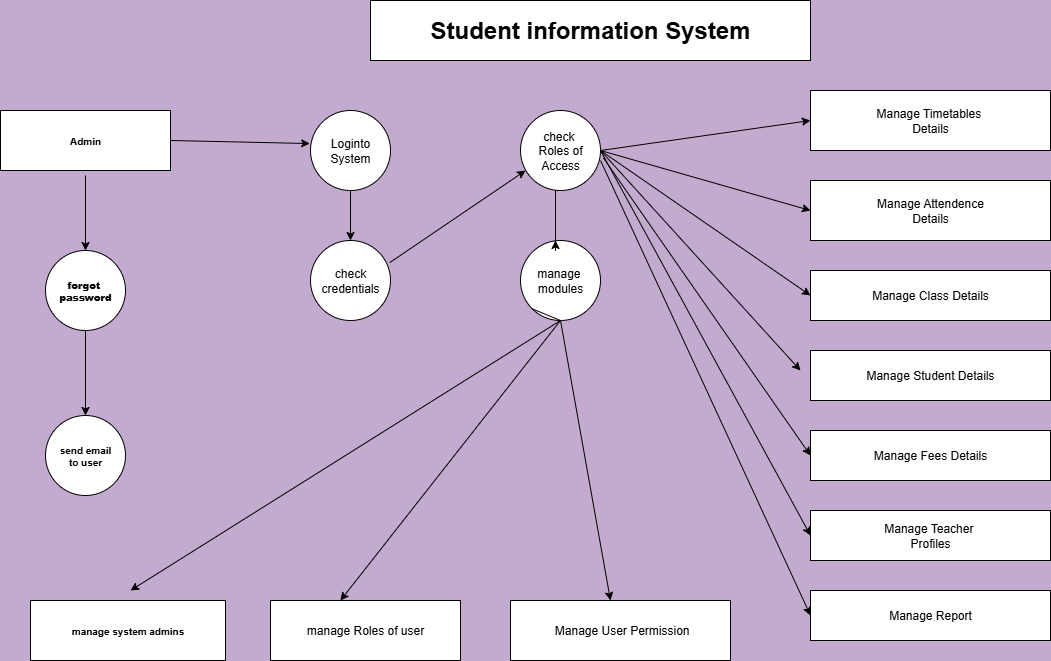

The diagram above was exported from draw.io. Its source (the exported page's mxGraphModel, read from the mxfile embedded in the PNG):
<mxGraphModel dx="1892" dy="562" grid="1" gridSize="10" guides="1" tooltips="1" connect="1" arrows="1" fold="1" page="1" pageScale="1" pageWidth="850" pageHeight="1100" background="#C3ABD0" math="0" shadow="0">
  <root>
    <mxCell id="0" />
    <mxCell id="1" parent="0" />
    <mxCell id="B9bhNFq967bc7j9UL2lG-1" value="&lt;h1&gt;Student information System&lt;/h1&gt;" style="rounded=0;whiteSpace=wrap;html=1;" vertex="1" parent="1">
      <mxGeometry x="200" y="10" width="440" height="60" as="geometry" />
    </mxCell>
    <mxCell id="B9bhNFq967bc7j9UL2lG-3" value="&lt;h5&gt;Admin&lt;/h5&gt;" style="rounded=0;whiteSpace=wrap;html=1;" vertex="1" parent="1">
      <mxGeometry x="-170" y="120" width="170" height="60" as="geometry" />
    </mxCell>
    <mxCell id="B9bhNFq967bc7j9UL2lG-27" style="edgeStyle=orthogonalEdgeStyle;rounded=0;orthogonalLoop=1;jettySize=auto;html=1;exitX=0.5;exitY=1;exitDx=0;exitDy=0;entryX=0.5;entryY=0;entryDx=0;entryDy=0;" edge="1" parent="1" source="B9bhNFq967bc7j9UL2lG-4" target="B9bhNFq967bc7j9UL2lG-6">
      <mxGeometry relative="1" as="geometry" />
    </mxCell>
    <mxCell id="B9bhNFq967bc7j9UL2lG-4" value="Loginto&lt;div&gt;System&lt;/div&gt;" style="ellipse;whiteSpace=wrap;html=1;aspect=fixed;" vertex="1" parent="1">
      <mxGeometry x="140" y="120" width="80" height="80" as="geometry" />
    </mxCell>
    <mxCell id="B9bhNFq967bc7j9UL2lG-5" value="check&amp;nbsp;&lt;div&gt;Roles of Access&lt;/div&gt;" style="ellipse;whiteSpace=wrap;html=1;aspect=fixed;" vertex="1" parent="1">
      <mxGeometry x="350" y="120" width="80" height="80" as="geometry" />
    </mxCell>
    <mxCell id="B9bhNFq967bc7j9UL2lG-6" value="check&lt;div&gt;credentials&lt;/div&gt;" style="ellipse;whiteSpace=wrap;html=1;aspect=fixed;" vertex="1" parent="1">
      <mxGeometry x="140" y="250" width="80" height="80" as="geometry" />
    </mxCell>
    <mxCell id="B9bhNFq967bc7j9UL2lG-7" value="manage&amp;nbsp;&lt;div&gt;modules&lt;/div&gt;" style="ellipse;whiteSpace=wrap;html=1;aspect=fixed;" vertex="1" parent="1">
      <mxGeometry x="350" y="250" width="80" height="80" as="geometry" />
    </mxCell>
    <mxCell id="B9bhNFq967bc7j9UL2lG-8" value="&lt;h5&gt;&lt;b&gt;forgot&amp;nbsp;&lt;br&gt;&lt;/b&gt;&lt;b&gt;password&lt;/b&gt;&lt;/h5&gt;" style="ellipse;whiteSpace=wrap;html=1;aspect=fixed;" vertex="1" parent="1">
      <mxGeometry x="-125" y="260" width="80" height="80" as="geometry" />
    </mxCell>
    <mxCell id="B9bhNFq967bc7j9UL2lG-9" value="&lt;h5&gt;send email&lt;br&gt;to user&lt;/h5&gt;" style="ellipse;whiteSpace=wrap;html=1;aspect=fixed;" vertex="1" parent="1">
      <mxGeometry x="-125" y="425" width="80" height="80" as="geometry" />
    </mxCell>
    <mxCell id="B9bhNFq967bc7j9UL2lG-11" value="&lt;h5&gt;manage system admins&lt;/h5&gt;" style="rounded=0;whiteSpace=wrap;html=1;" vertex="1" parent="1">
      <mxGeometry x="-140" y="610" width="195" height="60" as="geometry" />
    </mxCell>
    <mxCell id="B9bhNFq967bc7j9UL2lG-12" value="manage Roles of user" style="rounded=0;whiteSpace=wrap;html=1;" vertex="1" parent="1">
      <mxGeometry x="100" y="610" width="190" height="60" as="geometry" />
    </mxCell>
    <mxCell id="B9bhNFq967bc7j9UL2lG-13" value="&amp;nbsp;Manage User Permission" style="rounded=0;whiteSpace=wrap;html=1;" vertex="1" parent="1">
      <mxGeometry x="340" y="610" width="220" height="60" as="geometry" />
    </mxCell>
    <mxCell id="B9bhNFq967bc7j9UL2lG-14" value="Manage Timetables&amp;nbsp;&lt;div&gt;Details&lt;/div&gt;" style="rounded=0;whiteSpace=wrap;html=1;" vertex="1" parent="1">
      <mxGeometry x="640" y="100" width="240" height="60" as="geometry" />
    </mxCell>
    <mxCell id="B9bhNFq967bc7j9UL2lG-15" value="Manage Attendence&lt;div&gt;Details&lt;/div&gt;" style="rounded=0;whiteSpace=wrap;html=1;" vertex="1" parent="1">
      <mxGeometry x="640" y="190" width="240" height="60" as="geometry" />
    </mxCell>
    <mxCell id="B9bhNFq967bc7j9UL2lG-16" value="Manage Class Details" style="rounded=0;whiteSpace=wrap;html=1;" vertex="1" parent="1">
      <mxGeometry x="640" y="280" width="240" height="50" as="geometry" />
    </mxCell>
    <mxCell id="B9bhNFq967bc7j9UL2lG-17" value="Manage Student Details" style="rounded=0;whiteSpace=wrap;html=1;" vertex="1" parent="1">
      <mxGeometry x="640" y="360" width="240" height="50" as="geometry" />
    </mxCell>
    <mxCell id="B9bhNFq967bc7j9UL2lG-18" value="Manage Fees Details" style="rounded=0;whiteSpace=wrap;html=1;" vertex="1" parent="1">
      <mxGeometry x="640" y="440" width="240" height="50" as="geometry" />
    </mxCell>
    <mxCell id="B9bhNFq967bc7j9UL2lG-19" value="Manage Teacher&amp;nbsp;&lt;div&gt;Profiles&lt;/div&gt;" style="rounded=0;whiteSpace=wrap;html=1;" vertex="1" parent="1">
      <mxGeometry x="640" y="520" width="240" height="50" as="geometry" />
    </mxCell>
    <mxCell id="B9bhNFq967bc7j9UL2lG-20" value="Manage Report" style="rounded=0;whiteSpace=wrap;html=1;" vertex="1" parent="1">
      <mxGeometry x="640" y="600" width="240" height="50" as="geometry" />
    </mxCell>
    <mxCell id="B9bhNFq967bc7j9UL2lG-21" value="" style="endArrow=classic;html=1;rounded=0;exitX=1;exitY=0.5;exitDx=0;exitDy=0;entryX=-0.01;entryY=0.413;entryDx=0;entryDy=0;entryPerimeter=0;" edge="1" parent="1" source="B9bhNFq967bc7j9UL2lG-3" target="B9bhNFq967bc7j9UL2lG-4">
      <mxGeometry width="50" height="50" relative="1" as="geometry">
        <mxPoint x="150" y="200" as="sourcePoint" />
        <mxPoint x="200" y="150" as="targetPoint" />
      </mxGeometry>
    </mxCell>
    <mxCell id="B9bhNFq967bc7j9UL2lG-22" value="" style="endArrow=classic;html=1;rounded=0;entryX=0.5;entryY=0;entryDx=0;entryDy=0;" edge="1" parent="1" target="B9bhNFq967bc7j9UL2lG-8">
      <mxGeometry width="50" height="50" relative="1" as="geometry">
        <mxPoint x="-85" y="185" as="sourcePoint" />
        <mxPoint x="200" y="150" as="targetPoint" />
      </mxGeometry>
    </mxCell>
    <mxCell id="B9bhNFq967bc7j9UL2lG-23" value="" style="endArrow=classic;html=1;rounded=0;exitX=0.5;exitY=1;exitDx=0;exitDy=0;entryX=0.5;entryY=0;entryDx=0;entryDy=0;" edge="1" parent="1" source="B9bhNFq967bc7j9UL2lG-8" target="B9bhNFq967bc7j9UL2lG-9">
      <mxGeometry width="50" height="50" relative="1" as="geometry">
        <mxPoint x="150" y="450" as="sourcePoint" />
        <mxPoint x="200" y="400" as="targetPoint" />
      </mxGeometry>
    </mxCell>
    <mxCell id="B9bhNFq967bc7j9UL2lG-29" value="" style="endArrow=classic;html=1;rounded=0;exitX=0.99;exitY=0.277;exitDx=0;exitDy=0;exitPerimeter=0;entryX=0.063;entryY=0.75;entryDx=0;entryDy=0;entryPerimeter=0;" edge="1" parent="1" source="B9bhNFq967bc7j9UL2lG-6" target="B9bhNFq967bc7j9UL2lG-5">
      <mxGeometry width="50" height="50" relative="1" as="geometry">
        <mxPoint x="330" y="440" as="sourcePoint" />
        <mxPoint x="380" y="390" as="targetPoint" />
      </mxGeometry>
    </mxCell>
    <mxCell id="B9bhNFq967bc7j9UL2lG-30" style="edgeStyle=orthogonalEdgeStyle;rounded=0;orthogonalLoop=1;jettySize=auto;html=1;exitX=0.5;exitY=1;exitDx=0;exitDy=0;" edge="1" parent="1" source="B9bhNFq967bc7j9UL2lG-5">
      <mxGeometry relative="1" as="geometry">
        <mxPoint x="385" y="250" as="targetPoint" />
        <Array as="points">
          <mxPoint x="385" y="260" />
          <mxPoint x="385" y="260" />
        </Array>
      </mxGeometry>
    </mxCell>
    <mxCell id="B9bhNFq967bc7j9UL2lG-31" value="" style="endArrow=classic;html=1;rounded=0;" edge="1" parent="1">
      <mxGeometry width="50" height="50" relative="1" as="geometry">
        <mxPoint x="390" y="330" as="sourcePoint" />
        <mxPoint x="-40" y="600" as="targetPoint" />
      </mxGeometry>
    </mxCell>
    <mxCell id="B9bhNFq967bc7j9UL2lG-32" value="" style="endArrow=classic;html=1;rounded=0;exitX=0;exitY=1;exitDx=0;exitDy=0;entryX=0.368;entryY=0;entryDx=0;entryDy=0;entryPerimeter=0;" edge="1" parent="1" source="B9bhNFq967bc7j9UL2lG-7" target="B9bhNFq967bc7j9UL2lG-12">
      <mxGeometry width="50" height="50" relative="1" as="geometry">
        <mxPoint x="330" y="510" as="sourcePoint" />
        <mxPoint x="380" y="460" as="targetPoint" />
        <Array as="points">
          <mxPoint x="390" y="330" />
        </Array>
      </mxGeometry>
    </mxCell>
    <mxCell id="B9bhNFq967bc7j9UL2lG-33" value="" style="endArrow=classic;html=1;rounded=0;" edge="1" parent="1">
      <mxGeometry width="50" height="50" relative="1" as="geometry">
        <mxPoint x="390" y="330" as="sourcePoint" />
        <mxPoint x="440" y="610" as="targetPoint" />
      </mxGeometry>
    </mxCell>
    <mxCell id="B9bhNFq967bc7j9UL2lG-34" value="" style="endArrow=classic;html=1;rounded=0;exitX=1;exitY=0.5;exitDx=0;exitDy=0;entryX=0;entryY=0.5;entryDx=0;entryDy=0;" edge="1" parent="1" source="B9bhNFq967bc7j9UL2lG-5" target="B9bhNFq967bc7j9UL2lG-14">
      <mxGeometry width="50" height="50" relative="1" as="geometry">
        <mxPoint x="330" y="390" as="sourcePoint" />
        <mxPoint x="380" y="340" as="targetPoint" />
      </mxGeometry>
    </mxCell>
    <mxCell id="B9bhNFq967bc7j9UL2lG-35" value="" style="endArrow=classic;html=1;rounded=0;exitX=1;exitY=0.5;exitDx=0;exitDy=0;entryX=0;entryY=0.5;entryDx=0;entryDy=0;" edge="1" parent="1" source="B9bhNFq967bc7j9UL2lG-5" target="B9bhNFq967bc7j9UL2lG-15">
      <mxGeometry width="50" height="50" relative="1" as="geometry">
        <mxPoint x="330" y="390" as="sourcePoint" />
        <mxPoint x="380" y="340" as="targetPoint" />
      </mxGeometry>
    </mxCell>
    <mxCell id="B9bhNFq967bc7j9UL2lG-36" value="" style="endArrow=classic;html=1;rounded=0;exitX=1;exitY=0.5;exitDx=0;exitDy=0;entryX=0;entryY=0.5;entryDx=0;entryDy=0;" edge="1" parent="1" source="B9bhNFq967bc7j9UL2lG-5" target="B9bhNFq967bc7j9UL2lG-16">
      <mxGeometry width="50" height="50" relative="1" as="geometry">
        <mxPoint x="330" y="390" as="sourcePoint" />
        <mxPoint x="380" y="340" as="targetPoint" />
      </mxGeometry>
    </mxCell>
    <mxCell id="B9bhNFq967bc7j9UL2lG-37" value="" style="endArrow=classic;html=1;rounded=0;exitX=1;exitY=0.5;exitDx=0;exitDy=0;" edge="1" parent="1" source="B9bhNFq967bc7j9UL2lG-5">
      <mxGeometry width="50" height="50" relative="1" as="geometry">
        <mxPoint x="330" y="390" as="sourcePoint" />
        <mxPoint x="630" y="380" as="targetPoint" />
      </mxGeometry>
    </mxCell>
    <mxCell id="B9bhNFq967bc7j9UL2lG-38" value="" style="endArrow=classic;html=1;rounded=0;exitX=1.035;exitY=0.592;exitDx=0;exitDy=0;exitPerimeter=0;entryX=0;entryY=0.5;entryDx=0;entryDy=0;" edge="1" parent="1" source="B9bhNFq967bc7j9UL2lG-5" target="B9bhNFq967bc7j9UL2lG-18">
      <mxGeometry width="50" height="50" relative="1" as="geometry">
        <mxPoint x="330" y="390" as="sourcePoint" />
        <mxPoint x="380" y="340" as="targetPoint" />
      </mxGeometry>
    </mxCell>
    <mxCell id="B9bhNFq967bc7j9UL2lG-39" value="" style="endArrow=classic;html=1;rounded=0;entryX=0;entryY=0.5;entryDx=0;entryDy=0;" edge="1" parent="1" target="B9bhNFq967bc7j9UL2lG-19">
      <mxGeometry width="50" height="50" relative="1" as="geometry">
        <mxPoint x="430" y="160" as="sourcePoint" />
        <mxPoint x="330" y="360" as="targetPoint" />
      </mxGeometry>
    </mxCell>
    <mxCell id="B9bhNFq967bc7j9UL2lG-40" value="" style="endArrow=classic;html=1;rounded=0;entryX=0;entryY=0.5;entryDx=0;entryDy=0;" edge="1" parent="1" target="B9bhNFq967bc7j9UL2lG-20">
      <mxGeometry width="50" height="50" relative="1" as="geometry">
        <mxPoint x="430" y="170" as="sourcePoint" />
        <mxPoint x="330" y="360" as="targetPoint" />
      </mxGeometry>
    </mxCell>
  </root>
</mxGraphModel>